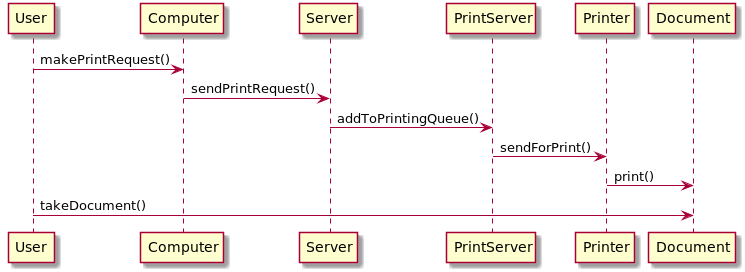

The diagram above was rendered by PlantUML. Its source (embedded in the PNG):
@startuml

User -> Computer: makePrintRequest()
Computer -> Server : sendPrintRequest()
Server -> PrintServer : addToPrintingQueue()
PrintServer -> Printer : sendForPrint()
Printer -> Document : print()
User -> Document : takeDocument()

@enduml